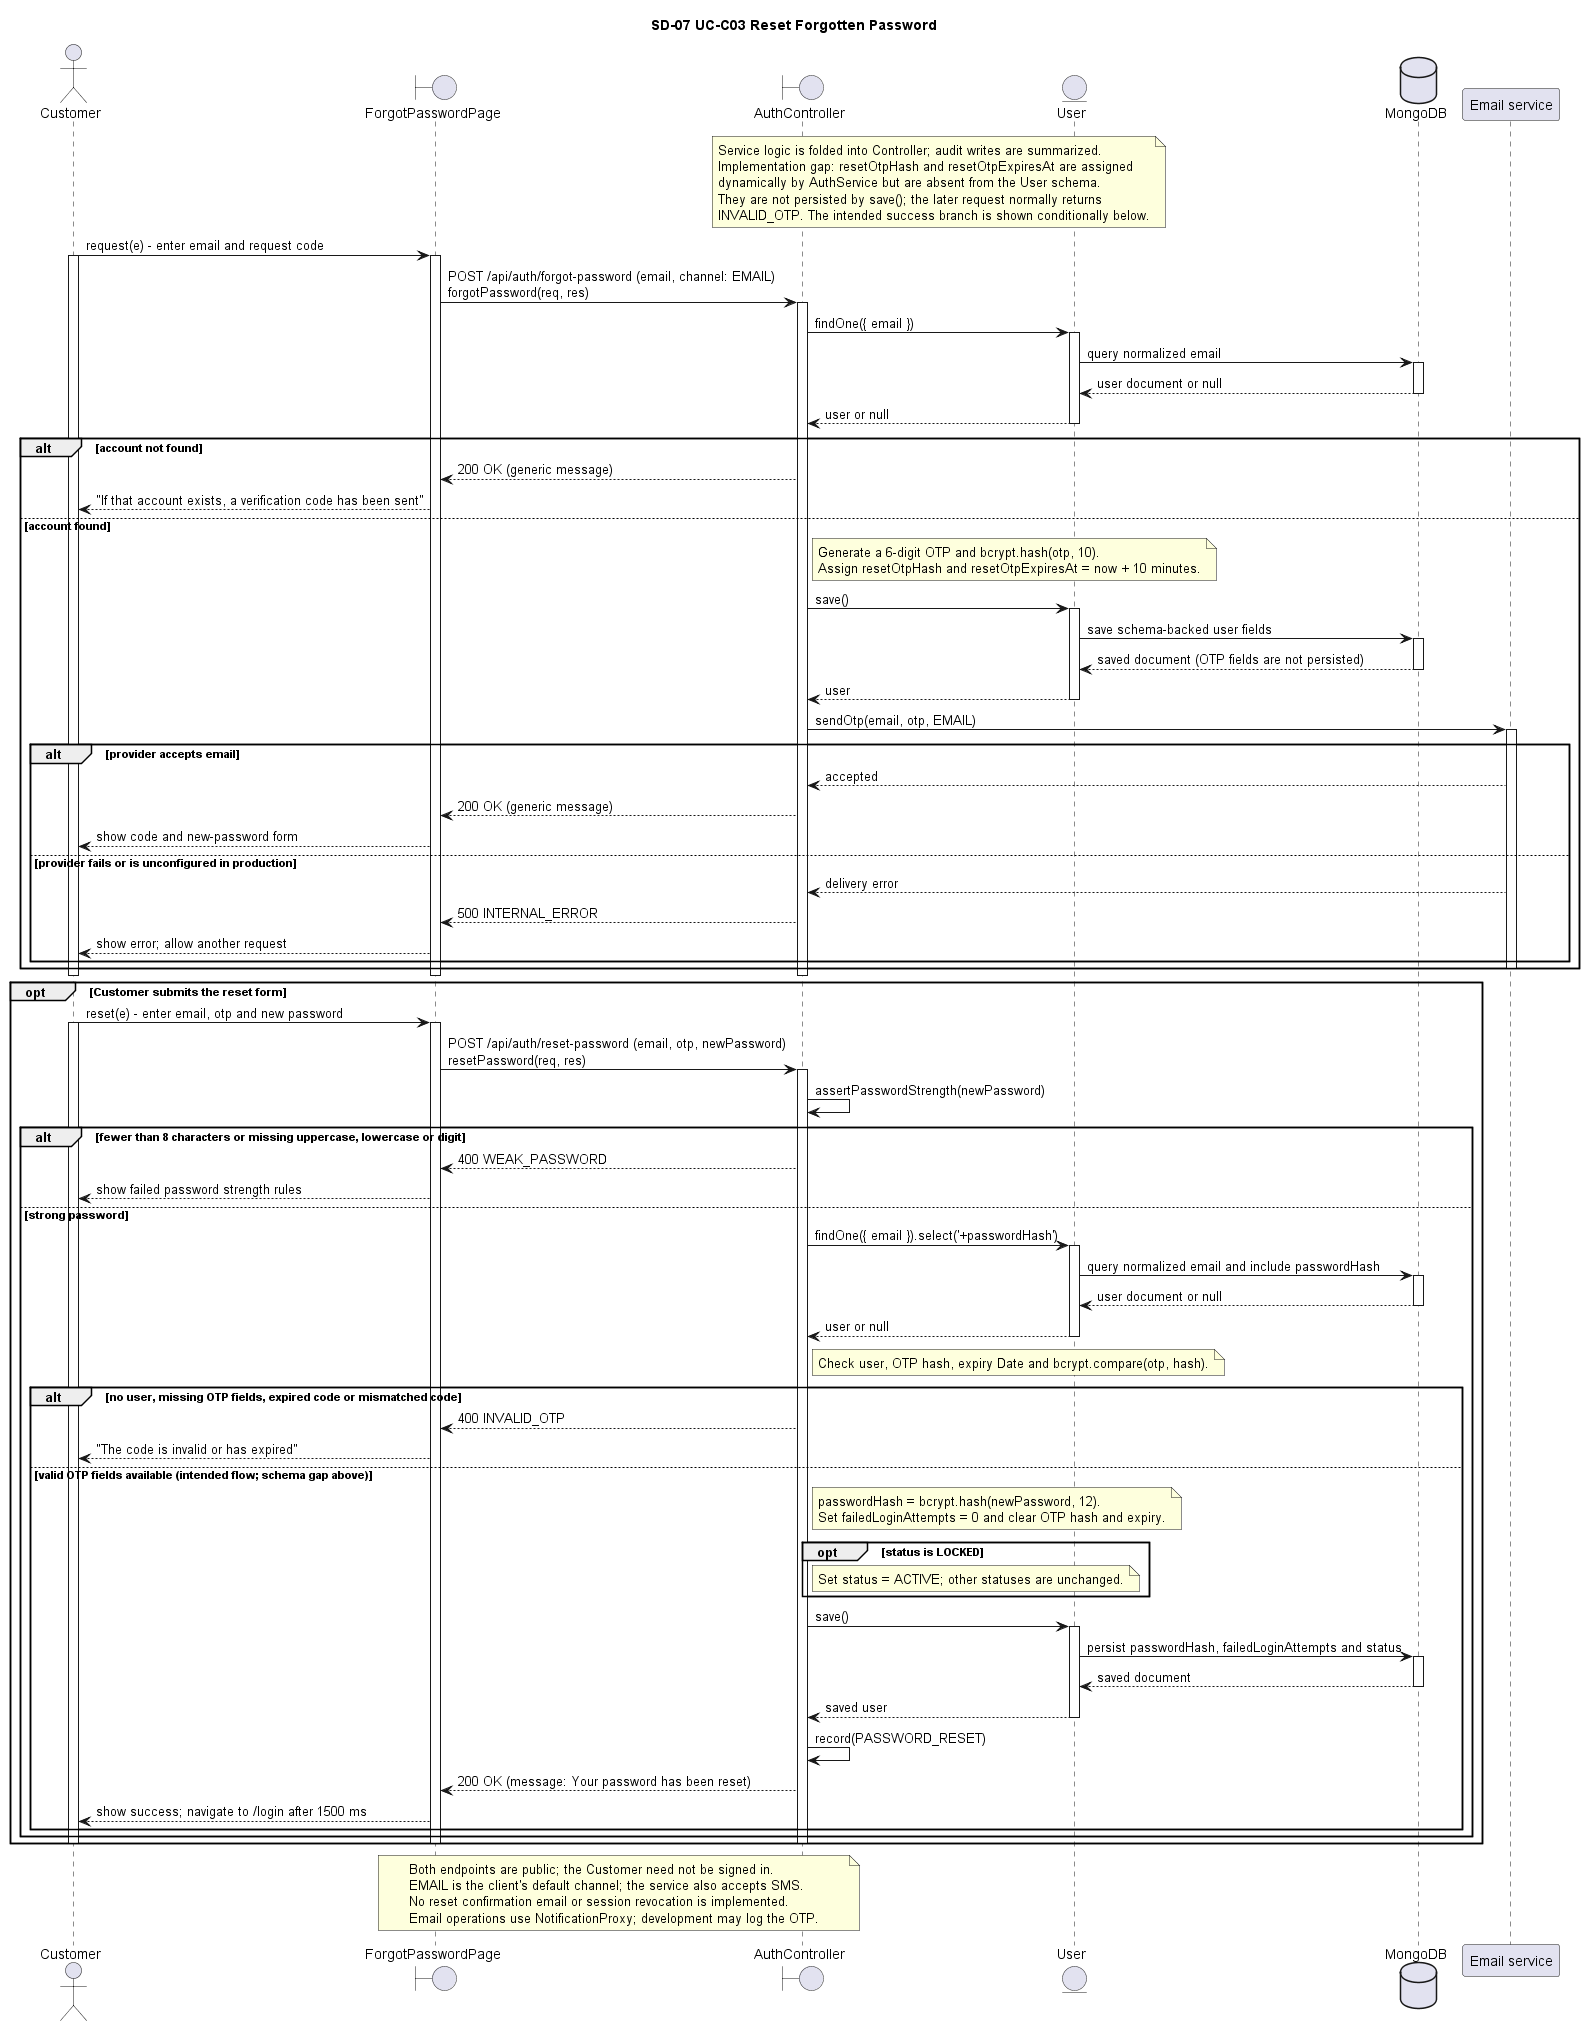

The diagram above was rendered by PlantUML. Its source (embedded in the PNG):
@startuml
title SD-07 UC-C03 Reset Forgotten Password

actor "Customer" as CU
boundary "ForgotPasswordPage" as UI
boundary "AuthController" as C
entity "User" as U
database "MongoDB" as DB
participant "Email service" as E

note over C, U
    Service logic is folded into Controller; audit writes are summarized.
    Implementation gap: resetOtpHash and resetOtpExpiresAt are assigned
    dynamically by AuthService but are absent from the User schema.
    They are not persisted by save(); the later request normally returns
    INVALID_OTP. The intended success branch is shown conditionally below.
end note

CU -> UI : request(e) - enter email and request code
activate CU
activate UI
UI -> C : POST /api/auth/forgot-password (email, channel: EMAIL)\nforgotPassword(req, res)
activate C
C -> U : findOne({ email })
activate U
U -> DB : query normalized email
activate DB
DB --> U : user document or null
deactivate DB
U --> C : user or null
deactivate U
alt account not found
    C --> UI : 200 OK (generic message)
    UI --> CU : "If that account exists, a verification code has been sent"
else account found
    note right of C
        Generate a 6-digit OTP and bcrypt.hash(otp, 10).
        Assign resetOtpHash and resetOtpExpiresAt = now + 10 minutes.
    end note
    C -> U : save()
    activate U
    U -> DB : save schema-backed user fields
    activate DB
    DB --> U : saved document (OTP fields are not persisted)
    deactivate DB
    U --> C : user
    deactivate U
    C -> E : sendOtp(email, otp, EMAIL)
    activate E
    alt provider accepts email
        E --> C : accepted
        C --> UI : 200 OK (generic message)
        UI --> CU : show code and new-password form
    else provider fails or is unconfigured in production
        E --> C : delivery error
        C --> UI : 500 INTERNAL_ERROR
        UI --> CU : show error; allow another request
    end
    deactivate E
end
deactivate C
deactivate UI
deactivate CU

opt Customer submits the reset form
    CU -> UI : reset(e) - enter email, otp and new password
    activate CU
    activate UI
    UI -> C : POST /api/auth/reset-password (email, otp, newPassword)\nresetPassword(req, res)
    activate C
    C -> C : assertPasswordStrength(newPassword)
    alt fewer than 8 characters or missing uppercase, lowercase or digit
        C --> UI : 400 WEAK_PASSWORD
        UI --> CU : show failed password strength rules
    else strong password
        C -> U : findOne({ email }).select('+passwordHash')
        activate U
        U -> DB : query normalized email and include passwordHash
        activate DB
        DB --> U : user document or null
        deactivate DB
        U --> C : user or null
        deactivate U
        note right of C
            Check user, OTP hash, expiry Date and bcrypt.compare(otp, hash).
        end note
        alt no user, missing OTP fields, expired code or mismatched code
            C --> UI : 400 INVALID_OTP
            UI --> CU : "The code is invalid or has expired"
        else valid OTP fields available (intended flow; schema gap above)
            note right of C
                passwordHash = bcrypt.hash(newPassword, 12).
                Set failedLoginAttempts = 0 and clear OTP hash and expiry.
            end note
            opt status is LOCKED
                note right of C : Set status = ACTIVE; other statuses are unchanged.
            end
            C -> U : save()
            activate U
            U -> DB : persist passwordHash, failedLoginAttempts and status
            activate DB
            DB --> U : saved document
            deactivate DB
            U --> C : saved user
            deactivate U
            C -> C : record(PASSWORD_RESET)
            C --> UI : 200 OK (message: Your password has been reset)
            UI --> CU : show success; navigate to /login after 1500 ms
        end
    end
    deactivate C
    deactivate UI
    deactivate CU
end

note over UI, C
    Both endpoints are public; the Customer need not be signed in.
    EMAIL is the client's default channel; the service also accepts SMS.
    No reset confirmation email or session revocation is implemented.
    Email operations use NotificationProxy; development may log the OTP.
end note
@enduml